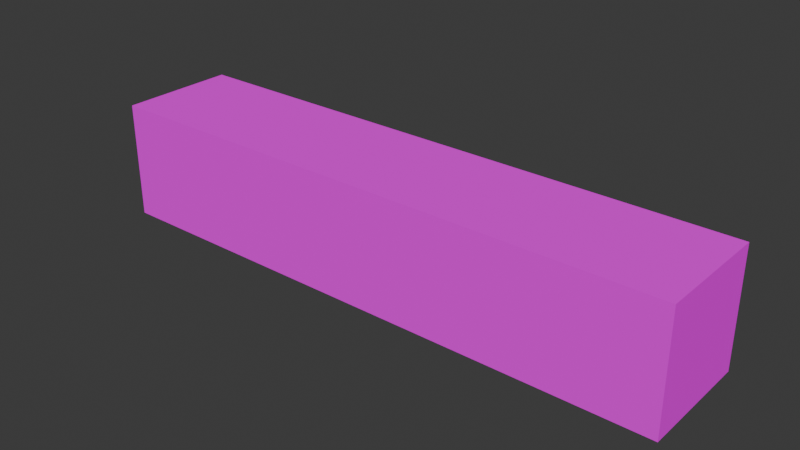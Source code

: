 # Source: cigar.blend  (saved by Blender 4.0.36; exported with 4.5.12 LTS)
import bpy
from mathutils import Matrix  # noqa: F401  (used for matrix-valued properties, if any)

bpy.ops.wm.read_factory_settings(use_empty=True)
scene = bpy.context.scene
scene.name = 'Scene'

# ---- collections
col_collection = bpy.data.collections.new('Collection'); scene.collection.children.link(col_collection)

# ---- images (referenced by path relative to the original .blend; pixels are not part of the script)
import os
ASSET_DIR = os.environ.get("B2B_ASSET_DIR", "")  # directory of the original .blend (textures are referenced by path, not embedded)
HERE = os.path.dirname(os.path.abspath(__file__))  # packed textures are extracted next to this script under _unpacked/

def load_image(name, relpath, width, height, colorspace="sRGB"):
    """Load a texture the original file referenced (path relative to the .blend, or extracted next to this script)."""
    p = next((c for c in (os.path.join(HERE, relpath), os.path.join(ASSET_DIR, relpath)) if relpath and os.path.exists(c)), "")
    if p:
        img = bpy.data.images.load(p, check_existing=True)
        img.name = name
    else:  # same state as the original file: an image datablock whose file is absent (Cycles renders it pink)
        img = bpy.data.images.new(name, width, height)
        img.source = "FILE"
        img.filepath = "//" + (relpath or name)
    img.colorspace_settings.name = colorspace
    return img
img_cigar_png = load_image('cigar.png', 'cigar.png', 1024, 1024, 'sRGB')

# ---- materials (node trees are filled in below, after node groups)
mat_palette = bpy.data.materials.new('palette')
mat_palette.use_transparent_shadow = False
mat_palette.diffuse_color = (1.0, 1.0, 1.0, 1.0)
mat_palette.roughness = 1.0

# ---- material node trees
mat_palette.use_nodes = True; mat_palette.node_tree.nodes.clear()
_N = mat_palette.node_tree.nodes; _L = mat_palette.node_tree.links
n0 = _N.new('ShaderNodeBsdfPrincipled'); n0.name = 'Principled BSDF'; n0.location = (0, 300)
n0.inputs[2].default_value = 1.0
n0.inputs[3].default_value = 1.45
n0.inputs[13].default_value = 0.0
n1 = _N.new('ShaderNodeOutputMaterial'); n1.name = 'Material Output'; n1.location = (280, 300)
n2 = _N.new('ShaderNodeTexImage'); n2.name = 'Image Texture'; n2.location = (-480, 300)
n2.image = img_cigar_png
_L.new(n2.outputs[0], n0.inputs[0])
_L.new(n0.outputs[0], n1.inputs[0])
n1.is_active_output = True

# ---- world
world_world = bpy.data.worlds.new('World'); scene.world = world_world
world_world.use_nodes = True; world_world.node_tree.nodes.clear()
_N = world_world.node_tree.nodes; _L = world_world.node_tree.links
n0 = _N.new('ShaderNodeOutputWorld'); n0.name = 'World Output'; n0.location = (300, 300)
n1 = _N.new('ShaderNodeBackground'); n1.name = 'Background'; n1.location = (10, 300)
n1.inputs[0].default_value = (0.05088, 0.05088, 0.05088, 1.0)
_L.new(n1.outputs[0], n0.inputs[0])
n0.is_active_output = True
world_world.color = (0.05088, 0.05088, 0.05088)
world_world.use_sun_shadow = False
world_world.sun_shadow_jitter_overblur = 0.0

# ---- meshes
me_cigar_mesh = bpy.data.meshes.new('Cigar_Mesh')
me_cigar_mesh.from_pydata([(0.0, -0.05, 0.05), (0.0, 0.05, 0.05), (0.5, 0.05, 0.05), (0.0, -0.05, -0.05), (0.0, 0.05, -0.05), (0.3, -0.05, -0.05), (0.4, -0.05, -0.05), (0.3, -0.05, 0.05), (0.4, -0.05, 0.05), (0.5, -0.05, 0.05), (0.5, -0.05, -0.05), (0.3, 0.05, 0.05), (0.4, 0.05, 0.05), (0.3, 0.05, -0.05), (0.4, 0.05, -0.05), (0.5, 0.05, -0.05)], [], [(1, 3, 0), (4, 3, 1), (9, 10, 2), (2, 10, 15), (7, 1, 0), (11, 1, 7), (8, 11, 7), (12, 11, 8), (9, 12, 8), (2, 12, 9), (3, 4, 5), (5, 4, 13), (5, 13, 6), (6, 13, 14), (6, 14, 10), (10, 14, 15), (3, 7, 0), (5, 8, 7), (5, 7, 3), (6, 9, 8), (6, 8, 5), (10, 9, 6), (1, 11, 4), (11, 12, 13), (4, 11, 13), (12, 2, 14), (13, 12, 14), (14, 2, 15)])
_uv = me_cigar_mesh.uv_layers.new(name='UVMap')
_uv.uv.foreach_set('vector', [0.08398, 0.5, 0.08398, 0.5, 0.08398, 0.5, 0.08398, 0.5, 0.08398, 0.5, 0.08398, 0.5, 0.6348, 0.5, 0.6348, 0.5, 0.6348, 0.5, 0.6348, 0.5, 0.6348, 0.5, 0.6348, 0.5, 0.08398, 0.5, 0.08398, 0.5, 0.08398, 0.5, 0.08398, 0.5, 0.08398, 0.5, 0.08398, 0.5, 0.01758, 0.5, 0.01758, 0.5, 0.01758, 0.5, 0.01758, 0.5, 0.01758, 0.5, 0.01758, 0.5, 0.6348, 0.5, 0.6348, 0.5, 0.6348, 0.5, 0.6348, 0.5, 0.6348, 0.5, 0.6348, 0.5, 0.08398, 0.5, 0.08398, 0.5, 0.08398, 0.5, 0.08398, 0.5, 0.08398, 0.5, 0.08398, 0.5, 0.01758, 0.5, 0.01758, 0.5, 0.01758, 0.5, 0.01758, 0.5, 0.01758, 0.5, 0.01758, 0.5, 0.6348, 0.5, 0.6348, 0.5, 0.6348, 0.5, 0.6348, 0.5, 0.6348, 0.5, 0.6348, 0.5, 0.08398, 0.5, 0.08398, 0.5, 0.08398, 0.5, 0.01758, 0.5, 0.01758, 0.5, 0.01758, 0.5, 0.08398, 0.5, 0.08398, 0.5, 0.08398, 0.5, 0.6348, 0.5, 0.6348, 0.5, 0.6348, 0.5, 0.01758, 0.5, 0.01758, 0.5, 0.01758, 0.5, 0.6348, 0.5, 0.6348, 0.5, 0.6348, 0.5, 0.08398, 0.5, 0.08398, 0.5, 0.08398, 0.5, 0.01758, 0.5, 0.01758, 0.5, 0.01758, 0.5, 0.08398, 0.5, 0.08398, 0.5, 0.08398, 0.5, 0.6348, 0.5, 0.6348, 0.5, 0.6348, 0.5, 0.01758, 0.5, 0.01758, 0.5, 0.01758, 0.5, 0.6348, 0.5, 0.6348, 0.5, 0.6348, 0.5])
me_cigar_mesh.materials.append(mat_palette)
me_cigar_mesh.update()
me_cigar_mesh.normals_split_custom_set([tuple(v) for v in zip(*[iter([-1.0, 0.0, 0.0, -1.0, 0.0, 0.0, -1.0, 0.0, 0.0, -1.0, 0.0, 0.0, -1.0, 0.0, 0.0, -1.0, 0.0, 0.0, 1.0, 0.0, 0.0, 1.0, 0.0, 0.0, 1.0, 0.0, 0.0, 1.0, 0.0, 0.0, 1.0, 0.0, 0.0, 1.0, 0.0, 0.0, 0.0, 0.0, 1.0, 0.0, 0.0, 1.0, 0.0, 0.0, 1.0, 0.0, 0.0, 1.0, 0.0, 0.0, 1.0, 0.0, 0.0, 1.0, 0.0, 0.0, 1.0, 0.0, 0.0, 1.0, 0.0, 0.0, 1.0, 0.0, 0.0, 1.0, 0.0, 0.0, 1.0, 0.0, 0.0, 1.0, 0.0, 0.0, 1.0, 0.0, 0.0, 1.0, 0.0, 0.0, 1.0, 0.0, 0.0, 1.0, 0.0, 0.0, 1.0, 0.0, 0.0, 1.0, 0.0, 0.0, -1.0, 0.0, 0.0, -1.0, 0.0, 0.0, -1.0, 0.0, 0.0, -1.0, 0.0, 0.0, -1.0, 0.0, 0.0, -1.0, 0.0, 0.0, -1.0, 0.0, 0.0, -1.0, 0.0, 0.0, -1.0, 0.0, 0.0, -1.0, 0.0, 0.0, -1.0, 0.0, 0.0, -1.0, 0.0, 0.0, -1.0, 0.0, 0.0, -1.0, 0.0, 0.0, -1.0, 0.0, 0.0, -1.0, 0.0, 0.0, -1.0, 0.0, 0.0, -1.0, 0.0, -1.0, 0.0, 0.0, -1.0, 0.0, 0.0, -1.0, 0.0, 0.0, -1.0, 0.0, 0.0, -1.0, 0.0, 0.0, -1.0, 0.0, 0.0, -1.0, 0.0, 0.0, -1.0, 0.0, 0.0, -1.0, 0.0, 0.0, -1.0, 0.0, 0.0, -1.0, 0.0, 0.0, -1.0, 0.0, 0.0, -1.0, 0.0, 0.0, -1.0, 0.0, 0.0, -1.0, 0.0, 0.0, -1.0, 0.0, 0.0, -1.0, 0.0, 0.0, -1.0, 0.0, 0.0, 1.0, 0.0, 0.0, 1.0, 0.0, 0.0, 1.0, 0.0, 0.0, 1.0, 0.0, 0.0, 1.0, 0.0, 0.0, 1.0, 0.0, 0.0, 1.0, 0.0, 0.0, 1.0, 0.0, 0.0, 1.0, 0.0, 0.0, 1.0, 0.0, 0.0, 1.0, 0.0, 0.0, 1.0, 0.0, 0.0, 1.0, 0.0, 0.0, 1.0, 0.0, 0.0, 1.0, 0.0, 0.0, 1.0, 0.0, 0.0, 1.0, 0.0, 0.0, 1.0, 0.0])] * 3)])

# ---- objects
ob_cigar = bpy.data.objects.new('Cigar', me_cigar_mesh)

# ---- transforms, parenting, visibility, modifiers, constraints
ob_cigar.location = (0.0, 0.0, 0.0)
ob_cigar.rotation_euler = (1.571, -0.0, 0.0)

# ---- collection membership
col_collection.objects.link(ob_cigar)

# ---- scene / render settings (as saved in the file)
scene.frame_start = 1; scene.frame_end = 250; scene.frame_set(1)
scene.render.engine = 'BLENDER_EEVEE_NEXT'
scene.cycles.sampling_pattern = 'TABULATED_SOBOL'
bpy.context.view_layer.update()

# ---- added for rendering (the .blend has no active camera and no usable light): camera, sun
cam_auto = bpy.data.cameras.new('AutoCamera')
cam_auto.lens = 50.0
cam_auto.sensor_width = 36.0
cam_auto.clip_end = 1000.0
ob_auto_camera = bpy.data.objects.new('AutoCamera', cam_auto)
scene.collection.objects.link(ob_auto_camera)
ob_auto_camera.location = (0.730761, -0.576913, 0.384609)
ob_auto_camera.rotation_euler = (1.09748, -7.21219e-08, 0.694738)
scene.camera = ob_auto_camera
light_auto_sun = bpy.data.lights.new('AutoSun', 'SUN')
light_auto_sun.energy = 3.0
light_auto_sun.angle = 0.0523599
ob_auto_sun = bpy.data.objects.new('AutoSun', light_auto_sun)
scene.collection.objects.link(ob_auto_sun)
ob_auto_sun.rotation_euler = (0.872665, 0.174533, 0.523599)
bpy.context.view_layer.update()
